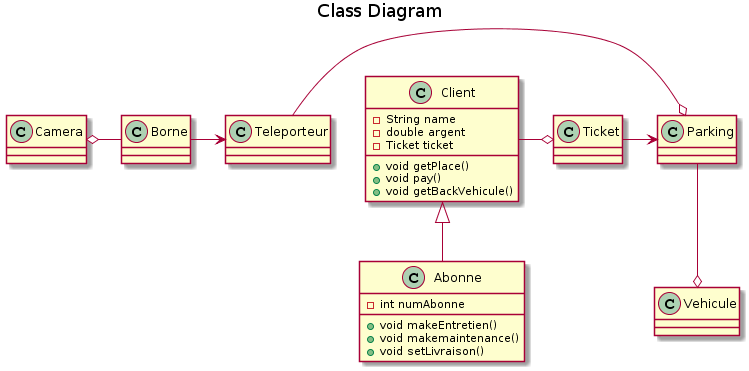

The diagram above was rendered by PlantUML. Its source (embedded in the PNG):
@startuml
title Class Diagram


class Client {
  - String name
  - double argent
  - Ticket ticket
  +void getPlace()
  +void pay()
  +void getBackVehicule()
}

class Abonne {
  -int numAbonne
  +void makeEntretien()
  +void makemaintenance()
  +void setLivraison()
}

class Teleporteur{

}

class Parking{

}

class Borne{

}

class Camera{


}

class Vehicule{

}

class Ticket{

}

Parking --o Vehicule
Ticket -> Parking
Client -o Ticket
Client <|-- Abonne
Borne -> Teleporteur
Camera o- Borne
Teleporteur -o Parking
@enduml